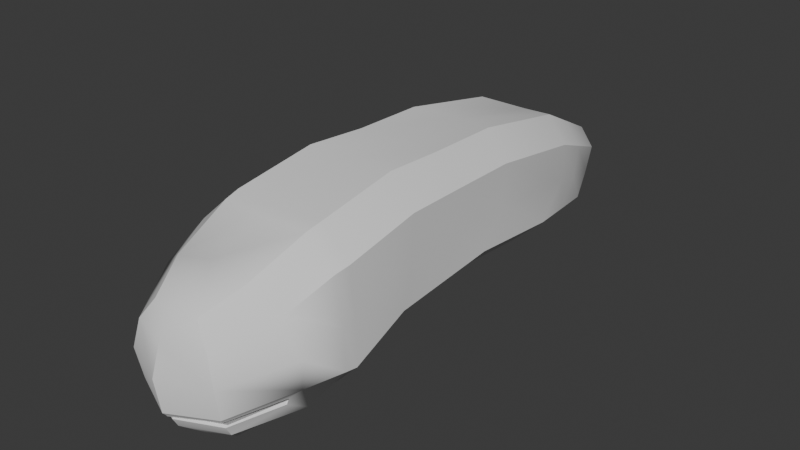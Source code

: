 # Source: Alien.blend  (saved by Blender 4.2.66; exported with 4.5.12 LTS)
import bpy
from mathutils import Matrix  # noqa: F401  (used for matrix-valued properties, if any)

bpy.ops.wm.read_factory_settings(use_empty=True)
scene = bpy.context.scene
scene.name = 'Scene'

# ---- collections
col_collection = bpy.data.collections.new('Collection'); scene.collection.children.link(col_collection)

# ---- node groups
ng_smooth_by_angle = bpy.data.node_groups.new('Smooth by Angle', 'GeometryNodeTree')
_s = ng_smooth_by_angle.interface.new_socket(name='Mesh', in_out='OUTPUT', socket_type='NodeSocketGeometry')
_s = ng_smooth_by_angle.interface.new_socket(name='Mesh', in_out='INPUT', socket_type='NodeSocketGeometry')
_s = ng_smooth_by_angle.interface.new_socket(name='Angle', in_out='INPUT', socket_type='NodeSocketFloat')
_s.subtype = 'ANGLE'
_s.default_value = 0.5236
_s.min_value = 0.0
_s.max_value = 3.142
_s.description = 'Maximum face angle for smooth edges'
_s = ng_smooth_by_angle.interface.new_socket(name='Ignore Sharpness', in_out='INPUT', socket_type='NodeSocketBool')
_s.force_non_field = True
ng_smooth_by_angle.description = 'Set the sharpness of mesh edges based on the angle between the neighboring faces'
ng_smooth_by_angle.is_modifier = True
_N = ng_smooth_by_angle.nodes; _L = ng_smooth_by_angle.links
n0 = _N.new('GeometryNodeSetShadeSmooth'); n0.name = 'Set Shade Smooth'; n0.location = (120, -80)
n0.domain = 'EDGE'
n1 = _N.new('GeometryNodeSetShadeSmooth'); n1.name = 'Set Shade Smooth.001'; n1.location = (300, -80)
n2 = _N.new('NodeGroupOutput'); n2.name = 'Group Output'; n2.location = (480, -80)
n3 = _N.new('GeometryNodeInputMeshEdgeAngle'); n3.name = 'Edge Angle'; n3.location = (-440, -240)
n4 = _N.new('NodeGroupInput'); n4.name = 'Group Input'; n4.location = (-80, -80)
n5 = _N.new('GeometryNodeInputEdgeSmooth'); n5.name = 'Is Edge Smooth'; n5.location = (-260, -120)
n6 = _N.new('GeometryNodeInputShadeSmooth'); n6.name = 'Is Shade Smooth'; n6.location = (-440, -397)
n7 = _N.new('FunctionNodeCompare'); n7.name = 'Compare'; n7.location = (-260, -260)
n7.operation = 'LESS_EQUAL'
n7.inputs[6].default_value = (0.0, 0.0, 0.0, 0.0)
n7.inputs[7].default_value = (0.0, 0.0, 0.0, 0.0)
n8 = _N.new('FunctionNodeBooleanMath'); n8.name = 'Boolean Math.001'; n8.location = (-80, -260)
n9 = _N.new('NodeGroupInput'); n9.name = 'Group Input.001'; n9.location = (-440, -329)
n10 = _N.new('NodeGroupInput'); n10.name = 'Group Input.002'; n10.location = (-259, -189)
n11 = _N.new('FunctionNodeBooleanMath'); n11.name = 'Boolean Math'; n11.location = (-80, -149)
n11.operation = 'OR'
n12 = _N.new('FunctionNodeBooleanMath'); n12.name = 'Boolean Math.002'; n12.location = (-260, -380)
n12.operation = 'OR'
n13 = _N.new('NodeGroupInput'); n13.name = 'Group Input.003'; n13.location = (-440, -460)
_L.new(n3.outputs[0], n7.inputs[0])
_L.new(n1.outputs[0], n2.inputs[0])
_L.new(n9.outputs[1], n7.inputs[1])
_L.new(n7.outputs[0], n8.inputs[0])
_L.new(n4.outputs[0], n0.inputs[0])
_L.new(n0.outputs[0], n1.inputs[0])
_L.new(n8.outputs[0], n0.inputs[2])
_L.new(n10.outputs[2], n11.inputs[1])
_L.new(n5.outputs[0], n11.inputs[0])
_L.new(n11.outputs[0], n0.inputs[1])
_L.new(n13.outputs[2], n12.inputs[1])
_L.new(n6.outputs[0], n12.inputs[0])
_L.new(n12.outputs[0], n8.inputs[1])
n2.is_active_output = True

# ---- world
world_world = bpy.data.worlds.new('World'); scene.world = world_world
world_world.use_nodes = True; world_world.node_tree.nodes.clear()
_N = world_world.node_tree.nodes; _L = world_world.node_tree.links
n0 = _N.new('ShaderNodeOutputWorld'); n0.name = 'World Output'; n0.location = (300, 300)
n1 = _N.new('ShaderNodeBackground'); n1.name = 'Background'; n1.location = (10, 300)
n1.inputs[0].default_value = (0.05088, 0.05088, 0.05088, 1.0)
_L.new(n1.outputs[0], n0.inputs[0])
n0.is_active_output = True
world_world.color = (0.05088, 0.05088, 0.05088)
world_world.sun_shadow_jitter_overblur = 0.0

# ---- meshes
me_cube_002 = bpy.data.meshes.new('Cube.002')
me_cube_002.from_pydata([(0.6038, 2.951, 0.4649), (-0.3377, 2.515, -0.3957), (-0.5684, 2.596, -0.1844), (0.6117, 2.656, -0.1972), (0.386, 2.552, -0.4036), (-0.5763, 2.89, 0.4778), (-0.3506, 2.995, 0.6841), (0.004325, 3.199, 0.591), (0.01647, 2.747, -0.4265), (-0.5456, 2.945, 0.08836), (-0.5989, 1.239, 0.2595), (0.03424, 1.127, -0.3607), (0.03091, 1.384, 0.8764), (0.6641, 1.271, 0.2562), (0.5664, 3.002, 0.07622), (-0.03094, 4.031, 0.04818), (0.008201, -0.05905, 0.8001), (0.008321, -0.003301, -0.5735), (0.7368, -0.02691, 0.08908), (-0.7207, -0.02884, 0.08945), (-0.353, 1.034, -0.3489), (-0.599, 1.077, -0.1079), (-0.601, 1.233, 0.6545), (-0.3563, 1.289, 0.8943), (0.6697, 1.109, -0.1111), (0.425, 1.053, -0.3509), (0.4217, 1.309, 0.8922), (0.6677, 1.265, 0.6512), (-0.7178, -0.009698, -0.2978), (-0.4389, 0.0325, -0.5264), (-0.6911, -0.05364, 0.5531), (-0.4154, -0.03987, 0.806), (0.7374, -0.0182, -0.3199), (0.4585, -0.01269, -0.6073), (0.7116, -0.04643, 0.55), (0.4381, -0.03568, 0.8048), (0.3731, 3.032, 0.6762), (-0.7543, -0.5972, 0.04906), (0.7555, -0.5971, 0.04906), (0.0006026, -0.7067, 0.6323), (-0.7428, -0.5944, -0.2024), (-0.6401, -0.4485, -0.4784), (-0.3424, -0.7175, 0.5536), (-0.6048, -0.6151, 0.3501), (0.6413, -0.4485, -0.4784), (0.744, -0.5944, -0.2024), (0.606, -0.6146, 0.3501), (0.3569, -0.7146, 0.5537), (-0.02331, 3.916, 0.2048), (-0.2742, 3.847, 0.2611), (0.3697, 3.778, -0.1551), (0.4023, 3.609, -0.3585), (0.2436, 3.536, -0.5036), (-0.01482, 3.6, -0.5066), (-0.433, 3.774, 0.1161), (-0.4078, 3.738, -0.1466), (-0.2652, 3.51, -0.498), (-0.4274, 3.567, -0.3494), (0.3968, 3.816, 0.107), (0.2346, 3.873, 0.2556), (-0.2166, 3.987, 0.08063), (0.2649, 3.927, -0.2228), (0.2828, 3.811, -0.3767), (0.1657, 3.757, -0.4838), (-0.02455, 3.793, -0.4874), (-0.3337, 3.933, -0.02644), (-0.3204, 3.897, -0.2164), (-0.2099, 3.738, -0.4797), (-0.3296, 3.78, -0.3701), (0.2787, 3.964, -0.03313), (0.159, 4.006, 0.07653), (-0.2284, 3.937, -0.2329), (-0.03187, 4.028, -0.05332), (0.169, 3.957, -0.2373), (-0.02753, 3.866, -0.4169), (-0.09312, 3.997, -0.191), (-0.0317, 3.983, -0.2509), (0.02923, 4.003, -0.1923), (0.03057, 3.953, -0.3042), (-0.09179, 3.947, -0.3029), (0.6412, 1.951, 0.2423), (-0.3395, 1.586, -0.3059), (0.03495, 1.738, -0.3288), (-0.5932, 1.891, 0.6485), (0.6606, 1.942, 0.6416), (0.6517, 1.694, -0.08294), (0.4182, 1.615, -0.3113), (-0.3542, 1.979, 0.88), (0.02719, 2.111, 0.8295), (0.4175, 2.011, 0.8761), (-0.5752, 1.645, -0.07457), (-0.578, 1.904, 0.25), (0.03107, 0.7463, 0.9171), (0.03261, 0.5784, -0.4009), (0.695, 0.6743, 0.2514), (-0.6299, 0.653, 0.2529), (-0.3752, 0.7062, 0.9343), (-0.6305, 0.6668, 0.6779), (0.4384, 0.5411, -0.3776), (0.6945, 0.5796, -0.1276), (-0.3671, 0.5281, -0.3741), (-0.6231, 0.5572, -0.1251), (0.4431, 0.7203, 0.934), (0.6999, 0.6896, 0.677), (-0.3124, 3.421, 0.4726), (-0.00949, 3.558, 0.3979), (0.0008241, 3.173, -0.4665), (-0.3014, 3.012, -0.4468), (0.3148, 3.044, -0.4536), (0.507, 3.133, -0.2779), (0.3038, 3.453, 0.4659), (0.468, 3.39, -0.03946), (-0.5046, 3.332, 0.2969), (-0.4767, 3.341, -0.02914), (-0.4979, 3.081, -0.2669), (0.5003, 3.383, 0.2859), (0.2392, -0.3143, 0.6004), (0.3902, -0.07809, 0.3555), (0.4659, 0.02838, 0.05478), (0.468, 0.03694, -0.2475), (0.2097, -0.2068, -0.6969), (0.66, -0.6521, -0.2836), (0.6045, -0.6224, -0.3781), (0.3124, -0.4005, -0.7232), (0.2165, -1.045, 0.3901), (0.357, -1.1, 0.1965), (0.4308, -1.127, -0.07038), (0.3967, -1.049, -0.3871), (0.3674, -0.9546, -0.569), (0.2034, -0.7629, -0.7703), (0.0007388, -1.087, 0.3829), (0.0, -1.215, 0.1965), (0.0, -1.305, -0.06354), (0.0, -1.224, -0.4182), (0.0, -1.132, -0.5614), (0.0, -0.887, -0.7658), (-0.215, -1.047, 0.3893), (-0.3562, -1.101, 0.1961), (-0.4307, -1.127, -0.07049), (-0.3964, -1.049, -0.3871), (-0.3669, -0.9544, -0.5689), (-0.2033, -0.7626, -0.7703), (0.0002377, -0.4027, -0.7239), (-0.6587, -0.6521, -0.2835), (-0.6032, -0.6223, -0.3781), (-0.3136, -0.3797, -0.723), (-0.2383, -0.3153, 0.6015), (-0.39, -0.07813, 0.3554), (-0.4659, 0.02839, 0.05475), (-0.4726, 0.04485, -0.2018), (-0.4199, -0.06497, -0.5374), (-0.2125, -0.1539, -0.6578), (0.000421, -0.1976, 0.584), (-3.096e-06, 0.08072, 0.3131), (0.0, 0.2084, 0.04301), (0.0, 0.2122, -0.2409), (0.0001583, 0.111, -0.4711), (0.0003539, -0.08776, -0.648), (0.3723, -1.002, -0.4836), (0.4143, -1.077, -0.3538), (0.0, -1.173, -0.4833), (0.0, -1.256, -0.3799), (-0.3718, -1.002, -0.4836), (-0.4141, -1.077, -0.3539), (0.6743, -0.6455, -0.2679), (0.6067, -0.6079, -0.3875), (0.3742, -1.008, -0.4733), (0.3953, -1.044, -0.3978), (0.0, -1.178, -0.4742), (0.0, -1.219, -0.4272), (-0.3738, -1.007, -0.4733), (-0.395, -1.044, -0.3979), (-0.6731, -0.6455, -0.2679), (-0.6053, -0.6079, -0.3875), (0.3978, -1.023, -0.3815), (0.3773, -0.9873, -0.4586), (0.0, -1.196, -0.4067), (0.0, -1.156, -0.4537), (-0.3974, -1.023, -0.3815), (-0.3768, -0.9872, -0.4585), (0.6634, -0.6319, -0.2564), (0.6046, -0.6009, -0.3483), (-0.6621, -0.6319, -0.2564), (-0.6033, -0.6009, -0.3483), (-0.6986, -0.1215, -0.3079), (-0.7051, -0.1514, 0.0803), (-0.6744, -0.1829, 0.5278), (0.7303, -0.1496, 0.08026), (0.6945, -0.1774, 0.5246), (0.7219, -0.1217, -0.3143), (0.4447, -0.09699, -0.598), (0.4273, -0.1778, 0.7729), (0.01239, -0.2102, 0.7783), (-0.4039, -0.1807, 0.7748)], [], [(83, 87, 6, 5), (94, 103, 34, 18), (150, 41, 40, 184), (192, 193, 42, 39), (101, 95, 10, 21), (189, 187, 38, 45), (81, 90, 2, 1), (95, 97, 22, 10), (92, 96, 31, 16), (102, 92, 16, 35), (191, 192, 39, 47), (88, 89, 36, 7), (187, 188, 46, 38), (93, 98, 33, 17), (105, 110, 59, 48), (99, 94, 18, 32), (100, 93, 17, 29), (90, 91, 9, 2), (185, 186, 30, 19), (184, 185, 19, 28), (193, 31, 30, 186), (96, 23, 22, 97), (98, 25, 24, 99), (100, 29, 28, 101), (190, 33, 32, 189), (191, 47, 46, 188), (102, 35, 34, 103), (109, 108, 52, 51), (104, 105, 48, 49), (106, 107, 56, 53), (82, 81, 1, 8), (85, 86, 4, 3), (84, 80, 14, 0), (86, 82, 8, 4), (87, 88, 7, 6), (89, 84, 0, 36), (80, 85, 3, 14), (91, 83, 5, 9), (49, 48, 15, 60), (59, 58, 69, 70), (55, 54, 65, 66), (58, 50, 61, 69), (111, 109, 51, 50), (113, 112, 54, 55), (107, 114, 57, 56), (114, 113, 55, 57), (110, 115, 58, 59), (108, 106, 53, 52), (112, 104, 49, 54), (115, 111, 50, 58), (73, 77, 72, 15, 70, 69, 61), (66, 65, 60, 15, 72, 75, 71), (64, 74, 78, 73, 61, 62, 63), (48, 59, 70, 15), (56, 57, 68, 67), (53, 56, 67, 64), (50, 51, 62, 61), (54, 49, 60, 65), (57, 55, 66, 68), (52, 53, 64, 63), (51, 52, 63, 62), (71, 75, 76, 79), (72, 77, 76, 75), (73, 78, 76, 77), (74, 79, 76, 78), (67, 68, 66, 71, 79, 74, 64), (10, 22, 83, 91), (13, 24, 85, 80), (26, 27, 84, 89), (23, 12, 88, 87), (25, 11, 82, 86), (27, 13, 80, 84), (24, 25, 86, 85), (11, 20, 81, 82), (21, 10, 91, 90), (12, 26, 89, 88), (20, 21, 90, 81), (22, 23, 87, 83), (26, 102, 103, 27), (20, 100, 101, 21), (33, 98, 99, 32), (31, 96, 97, 30), (20, 11, 93, 100), (24, 13, 94, 99), (11, 25, 98, 93), (26, 12, 92, 102), (12, 23, 96, 92), (19, 30, 97, 95), (28, 19, 95, 101), (13, 27, 103, 94), (0, 14, 111, 115), (5, 6, 104, 112), (4, 8, 106, 108), (36, 0, 115, 110), (2, 9, 113, 114), (1, 2, 114, 107), (9, 5, 112, 113), (14, 3, 109, 111), (8, 1, 107, 106), (6, 7, 105, 104), (3, 4, 108, 109), (7, 36, 110, 105), (154, 153, 117, 118), (152, 39, 116), (157, 156, 33, 120), (155, 154, 118, 119), (153, 152, 116, 117), (142, 157, 120), (156, 155, 119, 33), (142, 120, 123), (33, 119, 45, 44), (118, 117, 46, 38), (116, 39, 47), (120, 33, 44, 123), (119, 118, 38, 45), (117, 116, 47, 46), (38, 46, 125, 126), (47, 39, 124), (123, 44, 128, 129), (45, 38, 126, 159), (46, 47, 124, 125), (142, 123, 129), (166, 122, 181, 175), (129, 128, 134, 135), (159, 126, 132, 161), (125, 124, 130, 131), (142, 129, 135), (167, 169, 176, 174), (126, 125, 131, 132), (124, 39, 130), (135, 134, 140, 141), (161, 132, 138, 163), (131, 130, 136, 137), (142, 135, 141), (143, 144, 183, 182), (132, 131, 137, 138), (130, 39, 136), (137, 136, 42, 43), (142, 141, 145), (122, 121, 180, 181), (138, 137, 43, 37), (136, 39, 42), (141, 140, 41, 145), (163, 138, 37, 40), (142, 145, 151), (41, 40, 149, 150), (37, 43, 147, 148), (42, 39, 146), (145, 41, 150, 151), (40, 37, 148, 149), (43, 42, 146, 147), (150, 149, 155, 156), (148, 147, 153, 154), (146, 39, 152), (151, 150, 156, 157), (149, 148, 154, 155), (147, 146, 152, 153), (142, 151, 157), (164, 165, 44, 45), (165, 158, 128, 44), (127, 164, 45, 159), (158, 160, 134, 128), (133, 127, 159, 161), (160, 162, 140, 134), (139, 133, 161, 163), (173, 172, 40, 41), (162, 173, 41, 140), (172, 139, 163, 40), (121, 122, 165, 164), (122, 166, 158, 165), (167, 121, 164, 127), (166, 168, 160, 158), (169, 167, 127, 133), (168, 170, 162, 160), (171, 169, 133, 139), (144, 143, 172, 173), (170, 144, 173, 162), (143, 171, 139, 172), (181, 180, 174, 175), (175, 174, 176, 177), (177, 176, 178, 179), (179, 178, 182, 183), (144, 170, 179, 183), (170, 168, 177, 179), (121, 167, 174, 180), (171, 143, 182, 178), (169, 171, 178, 176), (168, 166, 175, 177), (35, 191, 188, 34), (44, 190, 189, 45), (42, 193, 186, 43), (40, 37, 185, 184), (37, 43, 186, 185), (18, 34, 188, 187), (35, 16, 192, 191), (32, 18, 187, 189), (16, 31, 193, 192), (29, 150, 184, 28), (150, 145, 151), (150, 29, 151), (151, 29, 17, 157), (190, 120, 123), (190, 120, 33), (157, 17, 33, 120)])
me_cube_002.polygons.foreach_set('use_smooth', [True] * 204)
_uv = me_cube_002.uv_layers.new(name='UVMap')
_uv.uv.foreach_set('vector', [0.5767, 0.25, 0.625, 0.25, 0.625, 0.25, 0.5767, 0.25, 0.5, 0.5615, 0.5767, 0.5615, 0.5767, 0.625, 0.5, 0.625, 0.1733, 0.6411, 0.1733, 0.6879, 0.125, 0.6879, 0.125, 0.6411, 0.75, 0.6411, 0.8267, 0.6411, 0.8267, 0.6879, 0.75, 0.6879, 0.4233, 0.1885, 0.5, 0.1885, 0.5, 0.25, 0.4233, 0.25, 0.4233, 0.6411, 0.5, 0.6411, 0.5, 0.6879, 0.4233, 0.6879, 0.1733, 0.5, 0.125, 0.5, 0.125, 0.5, 0.1733, 0.5, 0.5, 0.1885, 0.5767, 0.1885, 0.5767, 0.25, 0.5, 0.25, 0.75, 0.5615, 0.8267, 0.5615, 0.8267, 0.625, 0.75, 0.625, 0.6733, 0.5615, 0.75, 0.5615, 0.75, 0.625, 0.6733, 0.625, 0.6733, 0.6411, 0.75, 0.6411, 0.75, 0.6879, 0.6733, 0.6879, 0.75, 0.5, 0.6733, 0.5, 0.6733, 0.5, 0.75, 0.5, 0.5, 0.6411, 0.5767, 0.6411, 0.5767, 0.6879, 0.5, 0.6879, 0.25, 0.5615, 0.3267, 0.5615, 0.3267, 0.625, 0.25, 0.625, 0.75, 0.5, 0.6733, 0.5, 0.6733, 0.5, 0.75, 0.5, 0.4233, 0.5615, 0.5, 0.5615, 0.5, 0.625, 0.4233, 0.625, 0.1733, 0.5615, 0.25, 0.5615, 0.25, 0.625, 0.1733, 0.625, 0.4233, 0.25, 0.5, 0.25, 0.5, 0.25, 0.4233, 0.25, 0.5, 0.1089, 0.5767, 0.1089, 0.5767, 0.125, 0.5, 0.125, 0.4233, 0.1089, 0.5, 0.1089, 0.5, 0.125, 0.4233, 0.125, 0.625, 0.1089, 0.625, 0.125, 0.5767, 0.125, 0.5767, 0.1089, 0.625, 0.1885, 0.625, 0.25, 0.5767, 0.25, 0.5767, 0.1885, 0.3267, 0.5615, 0.3267, 0.5, 0.4233, 0.5, 0.4233, 0.5615, 0.1733, 0.5615, 0.1733, 0.625, 0.125, 0.625, 0.125, 0.5615, 0.3267, 0.6411, 0.3267, 0.625, 0.4233, 0.625, 0.4233, 0.6411, 0.6733, 0.6411, 0.6733, 0.6879, 0.5767, 0.6879, 0.5767, 0.6411, 0.6733, 0.5615, 0.6733, 0.625, 0.5767, 0.625, 0.5767, 0.5615, 0.4233, 0.5, 0.3267, 0.5, 0.3267, 0.5, 0.4233, 0.5, 0.8267, 0.5, 0.75, 0.5, 0.75, 0.5, 0.8267, 0.5, 0.25, 0.5, 0.1733, 0.5, 0.1733, 0.5, 0.25, 0.5, 0.25, 0.5, 0.1733, 0.5, 0.1733, 0.5, 0.25, 0.5, 0.4233, 0.5, 0.3267, 0.5, 0.3267, 0.5, 0.4233, 0.5, 0.5767, 0.5, 0.5, 0.5, 0.5, 0.5, 0.5767, 0.5, 0.3267, 0.5, 0.25, 0.5, 0.25, 0.5, 0.3267, 0.5, 0.8267, 0.5, 0.75, 0.5, 0.75, 0.5, 0.8267, 0.5, 0.6733, 0.5, 0.5767, 0.5, 0.5767, 0.5, 0.6733, 0.5, 0.5, 0.5, 0.4233, 0.5, 0.4233, 0.5, 0.5, 0.5, 0.5, 0.25, 0.5767, 0.25, 0.5767, 0.25, 0.5, 0.25, 0.8267, 0.5, 0.75, 0.5, 0.75, 0.5, 0.8267, 0.5, 0.6733, 0.5, 0.5767, 0.5, 0.5767, 0.5, 0.6733, 0.5, 0.5, 0.25, 0.5767, 0.25, 0.5767, 0.25, 0.5, 0.25, 0.5767, 0.5, 0.5, 0.5, 0.5, 0.5, 0.5767, 0.5, 0.5, 0.5, 0.4233, 0.5, 0.4233, 0.5, 0.5, 0.5, 0.5, 0.25, 0.5767, 0.25, 0.5767, 0.25, 0.5, 0.25, 0.1733, 0.5, 0.125, 0.5, 0.125, 0.5, 0.1733, 0.5, 0.4233, 0.25, 0.5, 0.25, 0.5, 0.25, 0.4233, 0.25, 0.6733, 0.5, 0.5767, 0.5, 0.5767, 0.5, 0.6733, 0.5, 0.3267, 0.5, 0.25, 0.5, 0.25, 0.5, 0.3267, 0.5, 0.5767, 0.25, 0.625, 0.25, 0.625, 0.25, 0.5767, 0.25, 0.5767, 0.5, 0.5, 0.5, 0.5, 0.5, 0.5767, 0.5, 0.5, 0.4651, 0.5297, 0.4047, 0.5901, 0.375, 0.625, 0.375, 0.625, 0.4517, 0.5767, 0.5, 0.5, 0.5, 0.5, 0.25, 0.5767, 0.25, 0.625, 0.2983, 0.625, 0.375, 0.5901, 0.375, 0.5297, 0.3453, 0.5, 0.2849, 0.375, 0.375, 0.4099, 0.375, 0.4703, 0.4047, 0.5, 0.4651, 0.5, 0.5, 0.4233, 0.5, 0.375, 0.4517, 0.75, 0.5, 0.6733, 0.5, 0.6733, 0.5, 0.75, 0.5, 0.1733, 0.5, 0.125, 0.5, 0.125, 0.5, 0.1733, 0.5, 0.25, 0.5, 0.1733, 0.5, 0.1733, 0.5, 0.25, 0.5, 0.5, 0.5, 0.4233, 0.5, 0.4233, 0.5, 0.5, 0.5, 0.5767, 0.25, 0.625, 0.25, 0.625, 0.25, 0.5767, 0.25, 0.4233, 0.25, 0.5, 0.25, 0.5, 0.25, 0.4233, 0.25, 0.3267, 0.5, 0.25, 0.5, 0.25, 0.5, 0.3267, 0.5, 0.4233, 0.5, 0.3267, 0.5, 0.3267, 0.5, 0.4233, 0.5, 0.5, 0.2849, 0.5297, 0.3453, 0.5, 0.375, 0.4703, 0.3453, 0.5901, 0.375, 0.5297, 0.4047, 0.5, 0.375, 0.5297, 0.3453, 0.5, 0.4651, 0.4703, 0.4047, 0.5, 0.375, 0.5297, 0.4047, 0.4099, 0.375, 0.4703, 0.3453, 0.5, 0.375, 0.4703, 0.4047, 0.375, 0.2983, 0.4233, 0.25, 0.5, 0.25, 0.5, 0.2849, 0.4703, 0.3453, 0.4099, 0.375, 0.375, 0.375, 0.5, 0.25, 0.5767, 0.25, 0.5767, 0.25, 0.5, 0.25, 0.5, 0.5, 0.4233, 0.5, 0.4233, 0.5, 0.5, 0.5, 0.6733, 0.5, 0.5767, 0.5, 0.5767, 0.5, 0.6733, 0.5, 0.8267, 0.5, 0.75, 0.5, 0.75, 0.5, 0.8267, 0.5, 0.3267, 0.5, 0.25, 0.5, 0.25, 0.5, 0.3267, 0.5, 0.5767, 0.5, 0.5, 0.5, 0.5, 0.5, 0.5767, 0.5, 0.4233, 0.5, 0.3267, 0.5, 0.3267, 0.5, 0.4233, 0.5, 0.25, 0.5, 0.1733, 0.5, 0.1733, 0.5, 0.25, 0.5, 0.4233, 0.25, 0.5, 0.25, 0.5, 0.25, 0.4233, 0.25, 0.75, 0.5, 0.6733, 0.5, 0.6733, 0.5, 0.75, 0.5, 0.1733, 0.5, 0.125, 0.5, 0.125, 0.5, 0.1733, 0.5, 0.5767, 0.25, 0.625, 0.25, 0.625, 0.25, 0.5767, 0.25, 0.6733, 0.5, 0.6733, 0.5615, 0.5767, 0.5615, 0.5767, 0.5, 0.1733, 0.5, 0.1733, 0.5615, 0.125, 0.5615, 0.125, 0.5, 0.3267, 0.625, 0.3267, 0.5615, 0.4233, 0.5615, 0.4233, 0.625, 0.625, 0.125, 0.625, 0.1885, 0.5767, 0.1885, 0.5767, 0.125, 0.1733, 0.5, 0.25, 0.5, 0.25, 0.5615, 0.1733, 0.5615, 0.4233, 0.5, 0.5, 0.5, 0.5, 0.5615, 0.4233, 0.5615, 0.25, 0.5, 0.3267, 0.5, 0.3267, 0.5615, 0.25, 0.5615, 0.6733, 0.5, 0.75, 0.5, 0.75, 0.5615, 0.6733, 0.5615, 0.75, 0.5, 0.8267, 0.5, 0.8267, 0.5615, 0.75, 0.5615, 0.5, 0.125, 0.5767, 0.125, 0.5767, 0.1885, 0.5, 0.1885, 0.4233, 0.125, 0.5, 0.125, 0.5, 0.1885, 0.4233, 0.1885, 0.5, 0.5, 0.5767, 0.5, 0.5767, 0.5615, 0.5, 0.5615, 0.5767, 0.5, 0.5, 0.5, 0.5, 0.5, 0.5767, 0.5, 0.5767, 0.25, 0.625, 0.25, 0.625, 0.25, 0.5767, 0.25, 0.3267, 0.5, 0.25, 0.5, 0.25, 0.5, 0.3267, 0.5, 0.6733, 0.5, 0.5767, 0.5, 0.5767, 0.5, 0.6733, 0.5, 0.4233, 0.25, 0.5, 0.25, 0.5, 0.25, 0.4233, 0.25, 0.1733, 0.5, 0.125, 0.5, 0.125, 0.5, 0.1733, 0.5, 0.5, 0.25, 0.5767, 0.25, 0.5767, 0.25, 0.5, 0.25, 0.5, 0.5, 0.4233, 0.5, 0.4233, 0.5, 0.5, 0.5, 0.25, 0.5, 0.1733, 0.5, 0.1733, 0.5, 0.25, 0.5, 0.8267, 0.5, 0.75, 0.5, 0.75, 0.5, 0.8267, 0.5, 0.4233, 0.5, 0.3267, 0.5, 0.3267, 0.5, 0.4233, 0.5, 0.75, 0.5, 0.6733, 0.5, 0.6733, 0.5, 0.75, 0.5, 0.75, 0.5714, 0.75, 0.7143, 0.625, 0.7143, 0.625, 0.5714, 0.75, 0.8571, 0.6875, 1.0, 0.625, 0.8571, 0.75, 0.1429, 0.75, 0.2857, 0.625, 0.2857, 0.625, 0.1429, 0.75, 0.4286, 0.75, 0.5714, 0.625, 0.5714, 0.625, 0.4286, 0.75, 0.7143, 0.75, 0.8571, 0.625, 0.8571, 0.625, 0.7143, 0.6875, 0.0, 0.75, 0.1429, 0.625, 0.1429, 0.75, 0.2857, 0.75, 0.4286, 0.625, 0.4286, 0.625, 0.2857, 0.5625, 0.0, 0.625, 0.1429, 0.5, 0.1429, 0.625, 0.2857, 0.625, 0.4286, 0.5, 0.4286, 0.5, 0.2857, 0.625, 0.5714, 0.625, 0.7143, 0.5, 0.7143, 0.5, 0.5714, 0.625, 0.8571, 0.5625, 1.0, 0.5, 0.8571, 0.625, 0.1429, 0.625, 0.2857, 0.5, 0.2857, 0.5, 0.1429, 0.625, 0.4286, 0.625, 0.5714, 0.5, 0.5714, 0.5, 0.4286, 0.625, 0.7143, 0.625, 0.8571, 0.5, 0.8571, 0.5, 0.7143, 0.5, 0.5714, 0.5, 0.7143, 0.375, 0.7143, 0.375, 0.5714, 0.5, 0.8571, 0.4375, 1.0, 0.375, 0.8571, 0.5, 0.1429, 0.5, 0.2857, 0.375, 0.2857, 0.375, 0.1429, 0.5, 0.4286, 0.5, 0.5714, 0.375, 0.5714, 0.375, 0.4286, 0.5, 0.7143, 0.5, 0.8571, 0.375, 0.8571, 0.375, 0.7143, 0.4375, 0.0, 0.5, 0.1429, 0.375, 0.1429, 0.3744, 0.3269, 0.477, 0.3258, 0.477, 0.3258, 0.3744, 0.3269, 0.375, 0.1429, 0.375, 0.2857, 0.25, 0.2857, 0.25, 0.1429, 0.375, 0.4286, 0.375, 0.5714, 0.25, 0.5714, 0.25, 0.4286, 0.375, 0.7143, 0.375, 0.8571, 0.25, 0.8571, 0.25, 0.7143, 0.3125, 0.0, 0.375, 0.1429, 0.25, 0.1429, 0.3757, 0.3874, 0.2504, 0.3859, 0.2504, 0.3859, 0.3757, 0.3874, 0.375, 0.5714, 0.375, 0.7143, 0.25, 0.7143, 0.25, 0.5714, 0.375, 0.8571, 0.3125, 1.0, 0.25, 0.8571, 0.25, 0.1429, 0.25, 0.2857, 0.125, 0.2857, 0.125, 0.1429, 0.25, 0.4286, 0.25, 0.5714, 0.125, 0.5714, 0.125, 0.4286, 0.25, 0.7143, 0.25, 0.8571, 0.125, 0.8571, 0.125, 0.7143, 0.1875, 0.0, 0.25, 0.1429, 0.125, 0.1429, 0.02153, 0.3884, 0.02297, 0.3258, 0.02297, 0.3258, 0.02153, 0.3884, 0.25, 0.5714, 0.25, 0.7143, 0.125, 0.7143, 0.125, 0.5714, 0.25, 0.8571, 0.1875, 1.0, 0.125, 0.8571, 0.125, 0.7143, 0.125, 0.8571, 0.0, 0.8571, 0.0, 0.7143, 0.0625, 0.0, 0.125, 0.1429, 0.0, 0.1429, 0.477, 0.3258, 0.4785, 0.3884, 0.4785, 0.3884, 0.477, 0.3258, 0.125, 0.5714, 0.125, 0.7143, 0.0, 0.7143, 0.0, 0.5714, 0.125, 0.8571, 0.0625, 1.0, 0.0, 0.8571, 0.125, 0.1429, 0.125, 0.2857, 0.0, 0.2857, 0.0, 0.1429, 0.125, 0.4286, 0.125, 0.5714, 0.0, 0.5714, 0.0, 0.4286, 0.9375, 0.0, 1.0, 0.1429, 0.875, 0.1429, 1.0, 0.2857, 1.0, 0.4286, 0.875, 0.4286, 0.875, 0.2857, 1.0, 0.5714, 1.0, 0.7143, 0.875, 0.7143, 0.875, 0.5714, 1.0, 0.8571, 0.9375, 1.0, 0.875, 0.8571, 1.0, 0.1429, 1.0, 0.2857, 0.875, 0.2857, 0.875, 0.1429, 1.0, 0.4286, 1.0, 0.5714, 0.875, 0.5714, 0.875, 0.4286, 1.0, 0.7143, 1.0, 0.8571, 0.875, 0.8571, 0.875, 0.7143, 0.875, 0.2857, 0.875, 0.4286, 0.75, 0.4286, 0.75, 0.2857, 0.875, 0.5714, 0.875, 0.7143, 0.75, 0.7143, 0.75, 0.5714, 0.875, 0.8571, 0.8125, 1.0, 0.75, 0.8571, 0.875, 0.1429, 0.875, 0.2857, 0.75, 0.2857, 0.75, 0.1429, 0.875, 0.4286, 0.875, 0.5714, 0.75, 0.5714, 0.75, 0.4286, 0.875, 0.7143, 0.875, 0.8571, 0.75, 0.8571, 0.75, 0.7143, 0.8125, 0.0, 0.875, 0.1429, 0.75, 0.1429, 0.4819, 0.3959, 0.4803, 0.3184, 0.5, 0.2857, 0.5, 0.4286, 0.4803, 0.3184, 0.3746, 0.3184, 0.375, 0.2857, 0.5, 0.2857, 0.3754, 0.3959, 0.4819, 0.3959, 0.5, 0.4286, 0.375, 0.4286, 0.3746, 0.3184, 0.2496, 0.3184, 0.25, 0.2857, 0.375, 0.2857, 0.2504, 0.3959, 0.3754, 0.3959, 0.375, 0.4286, 0.25, 0.4286, 0.2496, 0.3184, 0.1246, 0.3184, 0.125, 0.2857, 0.25, 0.2857, 0.1254, 0.3959, 0.2504, 0.3959, 0.25, 0.4286, 0.125, 0.4286, 0.0197, 0.3184, 0.01807, 0.3959, 0.0, 0.4286, 0.0, 0.2857, 0.1246, 0.3184, 0.0197, 0.3184, 0.0, 0.2857, 0.125, 0.2857, 0.01807, 0.3959, 0.1254, 0.3959, 0.125, 0.4286, 0.0, 0.4286, 0.4785, 0.3884, 0.477, 0.3258, 0.4803, 0.3184, 0.4819, 0.3959, 0.477, 0.3258, 0.3744, 0.3269, 0.3746, 0.3184, 0.4803, 0.3184, 0.3757, 0.3874, 0.4785, 0.3884, 0.4819, 0.3959, 0.3754, 0.3959, 0.3744, 0.3269, 0.2496, 0.3284, 0.2496, 0.3184, 0.3746, 0.3184, 0.2504, 0.3859, 0.3757, 0.3874, 0.3754, 0.3959, 0.2504, 0.3959, 0.2496, 0.3284, 0.1249, 0.3267, 0.1246, 0.3184, 0.2496, 0.3184, 0.125, 0.3876, 0.2504, 0.3859, 0.2504, 0.3959, 0.1254, 0.3959, 0.02297, 0.3258, 0.02153, 0.3884, 0.01807, 0.3959, 0.0197, 0.3184, 0.1249, 0.3267, 0.02297, 0.3258, 0.0197, 0.3184, 0.1246, 0.3184, 0.02153, 0.3884, 0.125, 0.3876, 0.1254, 0.3959, 0.01807, 0.3959, 0.477, 0.3258, 0.4785, 0.3884, 0.3757, 0.3874, 0.3744, 0.3269, 0.3744, 0.3269, 0.3757, 0.3874, 0.2504, 0.3859, 0.2496, 0.3284, 0.2496, 0.3284, 0.2504, 0.3859, 0.125, 0.3876, 0.1249, 0.3267, 0.1249, 0.3267, 0.125, 0.3876, 0.02153, 0.3884, 0.02297, 0.3258, 0.02297, 0.3258, 0.1249, 0.3267, 0.1249, 0.3267, 0.02297, 0.3258, 0.1249, 0.3267, 0.2496, 0.3284, 0.2496, 0.3284, 0.1249, 0.3267, 0.4785, 0.3884, 0.3757, 0.3874, 0.3757, 0.3874, 0.4785, 0.3884, 0.125, 0.3876, 0.02153, 0.3884, 0.02153, 0.3884, 0.125, 0.3876, 0.2504, 0.3859, 0.125, 0.3876, 0.125, 0.3876, 0.2504, 0.3859, 0.2496, 0.3284, 0.3744, 0.3269, 0.3744, 0.3269, 0.2496, 0.3284, 0.6733, 0.625, 0.6733, 0.6411, 0.5767, 0.6411, 0.5767, 0.625, 0.3267, 0.6879, 0.3267, 0.6411, 0.4233, 0.6411, 0.4233, 0.6879, 0.625, 0.06209, 0.625, 0.1089, 0.5767, 0.1089, 0.5767, 0.06209, 0.4233, 0.06209, 0.5, 0.06209, 0.5, 0.1089, 0.4233, 0.1089, 0.5, 0.06209, 0.5767, 0.06209, 0.5767, 0.1089, 0.5, 0.1089, 0.5, 0.625, 0.5767, 0.625, 0.5767, 0.6411, 0.5, 0.6411, 0.6733, 0.625, 0.75, 0.625, 0.75, 0.6411, 0.6733, 0.6411, 0.4233, 0.625, 0.5, 0.625, 0.5, 0.6411, 0.4233, 0.6411, 0.75, 0.625, 0.8267, 0.625, 0.8267, 0.6411, 0.75, 0.6411, 0.1733, 0.625, 0.1733, 0.6411, 0.125, 0.6411, 0.125, 0.625, 0.0, 0.0, 0.0, 0.0, 0.0, 0.0, 0.0, 0.0, 0.1733, 0.625, 0.0, 0.0, 0.0, 0.0, 0.0, 0.0, 0.0, 0.0, 0.0, 0.0, 0.0, 0.0, 0.0, 0.0, 0.0, 0.0, 0.0, 0.0, 0.0, 0.0, 0.3267, 0.625, 0.0, 0.0, 0.0, 0.0, 0.0, 0.0, 0.0, 0.0])
me_cube_002.update()

# ---- objects
ob_cube = bpy.data.objects.new('Cube', me_cube_002)

# ---- transforms, parenting, visibility, modifiers, constraints
ob_cube.location = (0.0, 0.0, 0.0)
_m = ob_cube.modifiers.new('Smooth by Angle', 'NODES')
_m.node_group = ng_smooth_by_angle
_m.use_pin_to_last = True
_m.show_group_selector = False

# ---- collection membership
col_collection.objects.link(ob_cube)

# ---- scene / render settings (as saved in the file)
scene.frame_start = 1; scene.frame_end = 250; scene.frame_set(227)
scene.render.engine = 'BLENDER_EEVEE_NEXT'
bpy.context.view_layer.update()

# ---- added for rendering (the .blend has no active camera and no usable light): camera, sun
cam_auto = bpy.data.cameras.new('AutoCamera')
cam_auto.lens = 50.0
cam_auto.sensor_width = 36.0
cam_auto.clip_end = 1000.0
ob_auto_camera = bpy.data.objects.new('AutoCamera', cam_auto)
scene.collection.objects.link(ob_auto_camera)
ob_auto_camera.location = (5.36907, -5.07914, 4.37675)
ob_auto_camera.rotation_euler = (1.09748, -7.21219e-08, 0.694738)
scene.camera = ob_auto_camera
light_auto_sun = bpy.data.lights.new('AutoSun', 'SUN')
light_auto_sun.energy = 3.0
light_auto_sun.angle = 0.0523599
ob_auto_sun = bpy.data.objects.new('AutoSun', light_auto_sun)
scene.collection.objects.link(ob_auto_sun)
ob_auto_sun.rotation_euler = (0.872665, 0.174533, 0.523599)
bpy.context.view_layer.update()
